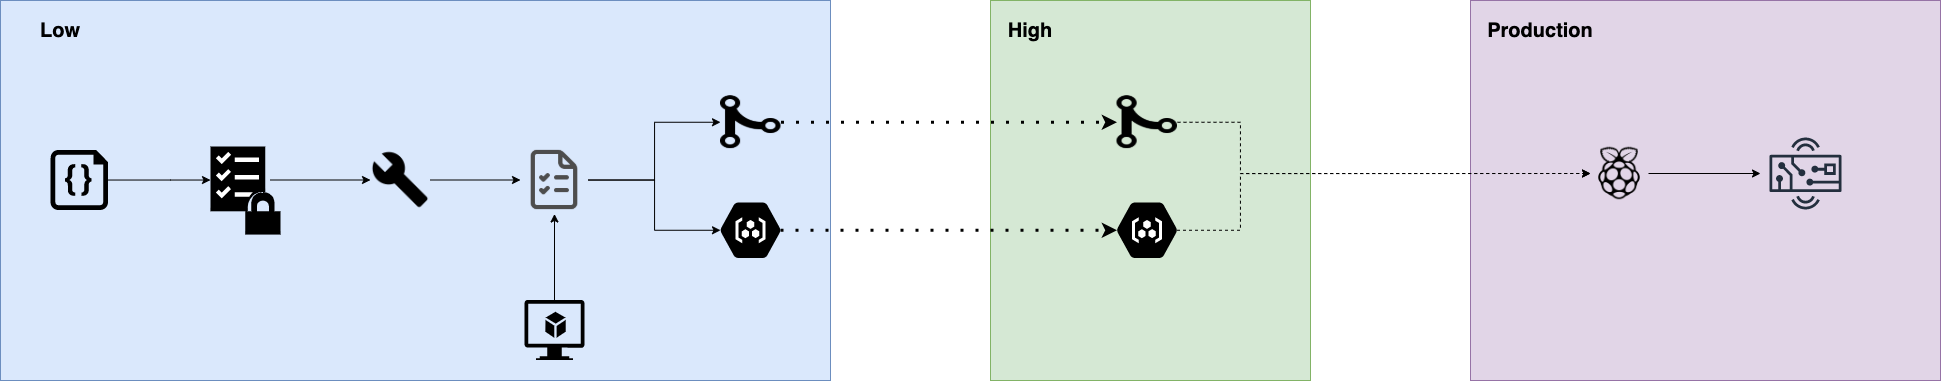

The diagram above was exported from draw.io. Its source (the exported page's mxGraphModel, read from the mxfile embedded in the PNG):
<mxGraphModel dx="263" dy="800" grid="1" gridSize="10" guides="1" tooltips="1" connect="1" arrows="1" fold="1" page="1" pageScale="1" pageWidth="850" pageHeight="1100" math="0" shadow="0">
  <root>
    <mxCell id="0" />
    <mxCell id="1" parent="0" />
    <mxCell id="DFaN52IEyQTODZhDhx04-1" value="" style="whiteSpace=wrap;html=1;fillColor=#e1d5e7;fontSize=14;verticalAlign=top;strokeColor=#9673a6;" parent="1" vertex="1">
      <mxGeometry x="2880" y="160" width="470" height="380" as="geometry" />
    </mxCell>
    <mxCell id="-gQQ1w5QU1adl6wxCZGP-1" value="" style="whiteSpace=wrap;html=1;fillColor=#dae8fc;fontSize=14;strokeColor=#6c8ebf;verticalAlign=top;" parent="1" vertex="1">
      <mxGeometry x="1410" y="160" width="830" height="380" as="geometry" />
    </mxCell>
    <mxCell id="-gQQ1w5QU1adl6wxCZGP-2" value="" style="whiteSpace=wrap;html=1;fillColor=#d5e8d4;fontSize=14;strokeColor=#82b366;verticalAlign=top;" parent="1" vertex="1">
      <mxGeometry x="2400" y="160" width="320" height="380" as="geometry" />
    </mxCell>
    <mxCell id="-gQQ1w5QU1adl6wxCZGP-3" value="" style="outlineConnect=0;fontColor=#232F3E;gradientColor=none;strokeColor=#232F3E;dashed=0;verticalLabelPosition=bottom;verticalAlign=top;align=center;html=1;fontSize=12;fontStyle=0;aspect=fixed;shape=mxgraph.aws4.resourceIcon;resIcon=mxgraph.aws4.hardware_board;fillColor=none;" parent="1" vertex="1">
      <mxGeometry x="3170" y="288" width="90" height="90" as="geometry" />
    </mxCell>
    <mxCell id="DFaN52IEyQTODZhDhx04-4" style="edgeStyle=orthogonalEdgeStyle;rounded=0;orthogonalLoop=1;jettySize=auto;html=1;" parent="1" source="-gQQ1w5QU1adl6wxCZGP-4" target="-gQQ1w5QU1adl6wxCZGP-3" edge="1">
      <mxGeometry relative="1" as="geometry" />
    </mxCell>
    <mxCell id="-gQQ1w5QU1adl6wxCZGP-4" value="" style="shape=image;html=1;verticalAlign=top;verticalLabelPosition=bottom;labelBackgroundColor=#ffffff;imageAspect=0;aspect=fixed;image=https://cdn4.iconfinder.com/data/icons/logos-and-brands-1/512/272_Raspberry_Pi_logo-128.png;fillColor=none;" parent="1" vertex="1">
      <mxGeometry x="3000" y="304" width="58" height="58" as="geometry" />
    </mxCell>
    <mxCell id="-gQQ1w5QU1adl6wxCZGP-6" style="edgeStyle=orthogonalEdgeStyle;rounded=0;orthogonalLoop=1;jettySize=auto;html=1;entryX=0;entryY=0.5;entryDx=0;entryDy=0;dashed=1;" parent="1" source="-gQQ1w5QU1adl6wxCZGP-7" target="-gQQ1w5QU1adl6wxCZGP-4" edge="1">
      <mxGeometry relative="1" as="geometry">
        <Array as="points">
          <mxPoint x="2650" y="282" />
          <mxPoint x="2650" y="333" />
        </Array>
      </mxGeometry>
    </mxCell>
    <mxCell id="-gQQ1w5QU1adl6wxCZGP-7" value="" style="shape=image;html=1;verticalAlign=top;verticalLabelPosition=bottom;labelBackgroundColor=#ffffff;imageAspect=0;aspect=fixed;image=https://cdn0.iconfinder.com/data/icons/octicons/1024/git-merge-128.png;fillColor=none;" parent="1" vertex="1">
      <mxGeometry x="2526.5" y="251.5" width="60.5" height="60.5" as="geometry" />
    </mxCell>
    <mxCell id="-gQQ1w5QU1adl6wxCZGP-8" style="edgeStyle=orthogonalEdgeStyle;rounded=0;orthogonalLoop=1;jettySize=auto;html=1;entryX=0;entryY=0.5;entryDx=0;entryDy=0;dashed=1;" parent="1" source="-gQQ1w5QU1adl6wxCZGP-9" target="-gQQ1w5QU1adl6wxCZGP-4" edge="1">
      <mxGeometry relative="1" as="geometry">
        <Array as="points">
          <mxPoint x="2650" y="390" />
          <mxPoint x="2650" y="333" />
        </Array>
      </mxGeometry>
    </mxCell>
    <mxCell id="-gQQ1w5QU1adl6wxCZGP-9" value="" style="shape=mxgraph.gcp.compute.container_registry;html=1;strokeColor=none;verticalLabelPosition=bottom;verticalAlign=top;align=center;fillColor=#000000;" parent="1" vertex="1">
      <mxGeometry x="2526.5" y="362" width="60" height="55.5" as="geometry" />
    </mxCell>
    <mxCell id="-gQQ1w5QU1adl6wxCZGP-10" style="edgeStyle=orthogonalEdgeStyle;rounded=0;orthogonalLoop=1;jettySize=auto;html=1;dashed=1;dashPattern=1 4;strokeWidth=3;" parent="1" source="-gQQ1w5QU1adl6wxCZGP-11" target="-gQQ1w5QU1adl6wxCZGP-7" edge="1">
      <mxGeometry relative="1" as="geometry" />
    </mxCell>
    <mxCell id="-gQQ1w5QU1adl6wxCZGP-11" value="" style="shape=image;html=1;verticalAlign=top;verticalLabelPosition=bottom;labelBackgroundColor=#ffffff;imageAspect=0;aspect=fixed;image=https://cdn0.iconfinder.com/data/icons/octicons/1024/git-merge-128.png;fillColor=none;" parent="1" vertex="1">
      <mxGeometry x="2130" y="251.5" width="60.5" height="60.5" as="geometry" />
    </mxCell>
    <mxCell id="-gQQ1w5QU1adl6wxCZGP-12" style="edgeStyle=orthogonalEdgeStyle;rounded=0;orthogonalLoop=1;jettySize=auto;html=1;dashed=1;dashPattern=1 4;strokeWidth=3;" parent="1" source="-gQQ1w5QU1adl6wxCZGP-13" target="-gQQ1w5QU1adl6wxCZGP-9" edge="1">
      <mxGeometry relative="1" as="geometry" />
    </mxCell>
    <mxCell id="-gQQ1w5QU1adl6wxCZGP-13" value="" style="shape=mxgraph.gcp.compute.container_registry;html=1;strokeColor=none;verticalLabelPosition=bottom;verticalAlign=top;align=center;fillColor=#000000;" parent="1" vertex="1">
      <mxGeometry x="2130" y="362" width="60" height="55.5" as="geometry" />
    </mxCell>
    <mxCell id="-gQQ1w5QU1adl6wxCZGP-14" style="edgeStyle=orthogonalEdgeStyle;rounded=0;orthogonalLoop=1;jettySize=auto;html=1;" parent="1" source="-gQQ1w5QU1adl6wxCZGP-15" target="DFaN52IEyQTODZhDhx04-6" edge="1">
      <mxGeometry relative="1" as="geometry">
        <mxPoint x="1620" y="339.5" as="targetPoint" />
        <Array as="points">
          <mxPoint x="1580" y="340" />
          <mxPoint x="1580" y="340" />
        </Array>
      </mxGeometry>
    </mxCell>
    <mxCell id="-gQQ1w5QU1adl6wxCZGP-15" value="" style="verticalLabelPosition=bottom;html=1;verticalAlign=top;align=center;strokeColor=none;shape=mxgraph.azure.code_file;pointerEvents=1;fillColor=#000000;" parent="1" vertex="1">
      <mxGeometry x="1460" y="309.5" width="57.5" height="60" as="geometry" />
    </mxCell>
    <mxCell id="-gQQ1w5QU1adl6wxCZGP-16" style="edgeStyle=orthogonalEdgeStyle;rounded=0;orthogonalLoop=1;jettySize=auto;html=1;" parent="1" source="-gQQ1w5QU1adl6wxCZGP-17" target="-gQQ1w5QU1adl6wxCZGP-22" edge="1">
      <mxGeometry relative="1" as="geometry">
        <mxPoint x="1920" y="339.5" as="targetPoint" />
      </mxGeometry>
    </mxCell>
    <mxCell id="-gQQ1w5QU1adl6wxCZGP-17" value="" style="shape=image;html=1;verticalAlign=top;verticalLabelPosition=bottom;labelBackgroundColor=#ffffff;imageAspect=0;aspect=fixed;image=https://cdn0.iconfinder.com/data/icons/google-material-design-3-0/48/ic_build_48px-128.png;fillColor=#000000;gradientColor=none;" parent="1" vertex="1">
      <mxGeometry x="1780" y="309.5" width="60" height="60" as="geometry" />
    </mxCell>
    <mxCell id="-gQQ1w5QU1adl6wxCZGP-18" style="edgeStyle=orthogonalEdgeStyle;rounded=0;orthogonalLoop=1;jettySize=auto;html=1;entryX=0;entryY=0.5;entryDx=0;entryDy=0;" parent="1" target="-gQQ1w5QU1adl6wxCZGP-17" edge="1">
      <mxGeometry relative="1" as="geometry">
        <mxPoint x="1680" y="339.5" as="sourcePoint" />
      </mxGeometry>
    </mxCell>
    <mxCell id="-gQQ1w5QU1adl6wxCZGP-20" style="edgeStyle=orthogonalEdgeStyle;rounded=0;orthogonalLoop=1;jettySize=auto;html=1;entryX=0;entryY=0.5;entryDx=0;entryDy=0;" parent="1" source="-gQQ1w5QU1adl6wxCZGP-22" target="-gQQ1w5QU1adl6wxCZGP-11" edge="1">
      <mxGeometry relative="1" as="geometry" />
    </mxCell>
    <mxCell id="-gQQ1w5QU1adl6wxCZGP-21" style="edgeStyle=orthogonalEdgeStyle;rounded=0;orthogonalLoop=1;jettySize=auto;html=1;" parent="1" source="-gQQ1w5QU1adl6wxCZGP-22" target="-gQQ1w5QU1adl6wxCZGP-13" edge="1">
      <mxGeometry relative="1" as="geometry" />
    </mxCell>
    <mxCell id="-gQQ1w5QU1adl6wxCZGP-22" value="" style="shape=image;html=1;verticalAlign=top;verticalLabelPosition=bottom;labelBackgroundColor=#ffffff;imageAspect=0;aspect=fixed;image=https://cdn2.iconfinder.com/data/icons/viiva-business/32/document_checklist-128.png;fillColor=#000000;gradientColor=none;" parent="1" vertex="1">
      <mxGeometry x="1930" y="305.5" width="68" height="68" as="geometry" />
    </mxCell>
    <mxCell id="-gQQ1w5QU1adl6wxCZGP-23" style="edgeStyle=orthogonalEdgeStyle;rounded=0;orthogonalLoop=1;jettySize=auto;html=1;entryX=0.5;entryY=1;entryDx=0;entryDy=0;" parent="1" source="-gQQ1w5QU1adl6wxCZGP-24" target="-gQQ1w5QU1adl6wxCZGP-22" edge="1">
      <mxGeometry relative="1" as="geometry" />
    </mxCell>
    <mxCell id="-gQQ1w5QU1adl6wxCZGP-24" value="" style="verticalLabelPosition=bottom;html=1;verticalAlign=top;align=center;strokeColor=none;shape=mxgraph.azure.virtual_machine_feature;pointerEvents=1;fillColor=#000000;" parent="1" vertex="1">
      <mxGeometry x="1934" y="459.5" width="60" height="60" as="geometry" />
    </mxCell>
    <mxCell id="DFaN52IEyQTODZhDhx04-6" value="" style="outlineConnect=0;dashed=0;verticalLabelPosition=bottom;verticalAlign=top;align=center;html=1;shape=mxgraph.aws3.checklist_security;gradientColor=none;fillColor=#000000;" parent="1" vertex="1">
      <mxGeometry x="1620" y="306" width="70" height="88" as="geometry" />
    </mxCell>
    <mxCell id="zXB7kL2hKE3bKQbdtUxC-1" value="&lt;font style=&quot;font-size: 20px&quot;&gt;&lt;b&gt;Low&lt;/b&gt;&lt;/font&gt;" style="text;html=1;strokeColor=none;fillColor=none;align=center;verticalAlign=middle;whiteSpace=wrap;rounded=0;" vertex="1" parent="1">
      <mxGeometry x="1450" y="180" width="40" height="20" as="geometry" />
    </mxCell>
    <mxCell id="zXB7kL2hKE3bKQbdtUxC-3" value="&lt;font style=&quot;font-size: 20px&quot;&gt;&lt;b&gt;High&lt;/b&gt;&lt;/font&gt;" style="text;html=1;strokeColor=none;fillColor=none;align=center;verticalAlign=middle;whiteSpace=wrap;rounded=0;" vertex="1" parent="1">
      <mxGeometry x="2420" y="180" width="40" height="20" as="geometry" />
    </mxCell>
    <mxCell id="zXB7kL2hKE3bKQbdtUxC-4" value="&lt;span style=&quot;font-size: 20px&quot;&gt;&lt;b&gt;Production&lt;/b&gt;&lt;/span&gt;" style="text;html=1;strokeColor=none;fillColor=none;align=center;verticalAlign=middle;whiteSpace=wrap;rounded=0;" vertex="1" parent="1">
      <mxGeometry x="2930" y="180" width="40" height="20" as="geometry" />
    </mxCell>
  </root>
</mxGraphModel>